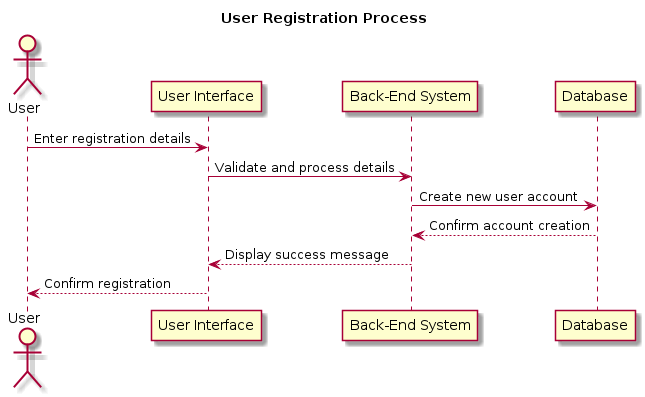

The diagram above was rendered by PlantUML. Its source (embedded in the PNG):
@startuml

title User Registration Process

actor User
participant "User Interface" as UI
participant "Back-End System" as Backend
participant "Database" as DB

User -> UI : Enter registration details
UI -> Backend : Validate and process details
Backend -> DB : Create new user account
DB --> Backend : Confirm account creation
Backend --> UI : Display success message
UI --> User : Confirm registration

@enduml